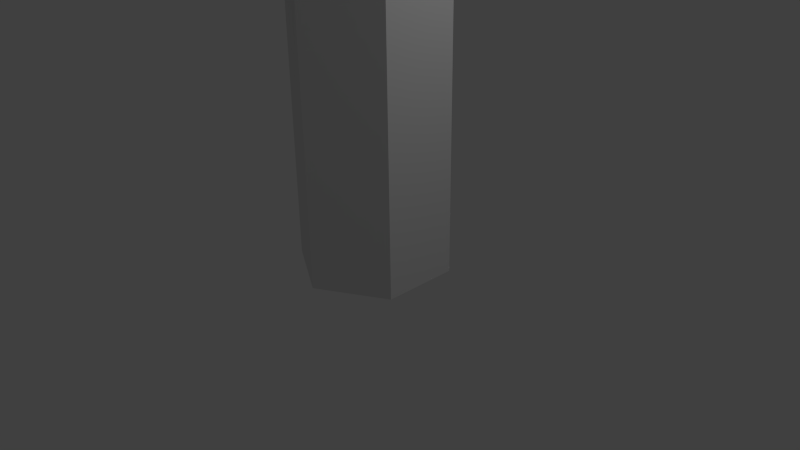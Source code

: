 # Source: tree.blend  (saved by Blender 2.74.0; exported with 4.5.12 LTS)
import bpy
from mathutils import Matrix  # noqa: F401  (used for matrix-valued properties, if any)

bpy.ops.wm.read_factory_settings(use_empty=True)
scene = bpy.context.scene
scene.name = 'Scene'

# ---- collections
col_collection_1 = bpy.data.collections.new('Collection 1'); scene.collection.children.link(col_collection_1)

# ---- materials (node trees are filled in below, after node groups)
mat_material = bpy.data.materials.new('Material')
mat_material.alpha_threshold = 0.0
mat_material.use_transparent_shadow = False
mat_material.roughness = 0.5
mat_material.line_color = (0.0, 0.0, 0.0, 1.0)

# ---- material node trees

# ---- world
world_world = bpy.data.worlds.new('World'); scene.world = world_world
world_world.color = (0.05088, 0.05088, 0.05088)
world_world.use_sun_shadow = False
world_world.sun_shadow_jitter_overblur = 0.0
world_world.cycles.sampling_method = 'MANUAL'
world_world.cycles.sample_map_resolution = 256

# ---- cameras
cam_camera = bpy.data.cameras.new('Camera')
cam_camera.clip_end = 100.0
cam_camera.lens = 35.0
cam_camera.sensor_width = 32.0
cam_camera.sensor_height = 18.0
cam_camera.ortho_scale = 7.314
cam_camera.dof.focus_distance = 0.0
cam_camera.dof.aperture_fstop = 128.0

# ---- lights
light_lamp = bpy.data.lights.new('Lamp', 'POINT')
light_lamp.transmission_factor = 0.0
light_lamp.cutoff_distance = 30.0
light_lamp.energy = 100.0
light_lamp.shadow_buffer_clip_start = 1.001
light_lamp.shadow_soft_size = 0.1
light_lamp.shadow_maximum_resolution = 0.006
light_lamp.use_absolute_resolution = True
light_lamp.cycles.use_multiple_importance_sampling = False

# ---- meshes
me_cube_001 = bpy.data.meshes.new('Cube.001')
me_cube_001.from_pydata([(1.808, 1.808, 5.229), (1.808, -1.808, 5.229), (-1.808, -1.808, 5.229), (-1.808, 1.808, 5.229), (1.808, 1.808, 8.845), (1.808, -1.808, 8.845), (-1.808, -1.808, 8.845), (-1.808, 1.808, 8.845), (2.16, -1.749e-07, 4.877), (4.12e-07, 2.16, 4.877), (2.16, 2.16, 7.037), (1.009e-08, -2.16, 4.877), (2.16, -2.16, 7.037), (-2.16, 6.92e-07, 4.877), (-2.16, -2.16, 7.037), (-2.16, 2.16, 7.037), (2.16, -1.1e-06, 9.197), (5.198e-07, 2.16, 9.197), (-1.07e-06, -2.16, 9.197), (-2.16, 3.663e-07, 9.197), (7.694e-07, 2.791, 7.037), (-2.791, 5.554e-07, 7.037), (-8.056e-07, -2.791, 7.037), (2.791, -5.886e-07, 7.037), (-3.239e-07, -3.731e-07, 9.827), (1.88e-07, 3.237e-07, 4.246)], [], [(25, 11, 2, 13), (24, 19, 6, 18), (23, 16, 5, 12), (22, 18, 6, 14), (21, 19, 7, 15), (20, 9, 3, 15), (17, 20, 15, 7), (4, 10, 20, 17), (10, 0, 9, 20), (13, 21, 15, 3), (2, 14, 21, 13), (14, 6, 19, 21), (11, 22, 14, 2), (1, 12, 22, 11), (12, 5, 18, 22), (8, 23, 12, 1), (0, 10, 23, 8), (10, 4, 16, 23), (16, 24, 18, 5), (4, 17, 24, 16), (17, 7, 19, 24), (9, 25, 13, 3), (0, 8, 25, 9), (8, 1, 11, 25)])
me_cube_001.materials.append(mat_material)
me_cube_001.use_remesh_preserve_volume = False
me_cube_001.use_remesh_preserve_attributes = False
me_cube_001.use_mirror_vertex_groups = False
me_cube_001.update()
me_cube = bpy.data.meshes.new('Cube')
me_cube.from_pydata([(0.0, 1.0, -0.09468), (0.0, 1.0, 5.318), (0.866, 0.5, -0.09468), (0.866, 0.5, 5.318), (0.866, -0.5, -0.09468), (0.866, -0.5, 5.318), (-8.742e-08, -1.0, -0.09468), (-8.742e-08, -1.0, 5.318), (-0.866, -0.5, -0.09468), (-0.866, -0.5, 5.318), (-0.866, 0.5, -0.09468), (-0.866, 0.5, 5.318)], [], [(0, 1, 3, 2), (2, 3, 5, 4), (4, 5, 7, 6), (6, 7, 9, 8), (3, 1, 11, 9, 7, 5), (10, 11, 1, 0), (8, 9, 11, 10), (0, 2, 4, 6, 8, 10)])
me_cube.materials.append(mat_material)
me_cube.use_remesh_preserve_volume = False
me_cube.use_remesh_preserve_attributes = False
me_cube.use_mirror_vertex_groups = False
me_cube.update()

# ---- objects
ob_cube_001 = bpy.data.objects.new('Cube.001', me_cube_001)
ob_cube = bpy.data.objects.new('Cube', me_cube)
ob_lamp = bpy.data.objects.new('Lamp', light_lamp)
ob_camera = bpy.data.objects.new('Camera', cam_camera)

# ---- transforms, parenting, visibility, modifiers, constraints
ob_cube_001.location = (0.0, 0.0, 0.0)
ob_cube_001.lock_rotations_4d = False
ob_cube_001.empty_display_type = 'ARROWS'
ob_cube_001.lineart.crease_threshold = 0.0
ob_cube.location = (0.0, 0.0, 0.0)
ob_cube.lock_rotations_4d = False
ob_cube.empty_display_type = 'ARROWS'
ob_cube.lineart.crease_threshold = 0.0
ob_lamp.location = (4.076, 1.005, 5.904)
ob_lamp.rotation_euler = (0.6503, 0.05522, 1.866)
ob_lamp.lock_rotations_4d = False
ob_lamp.empty_display_type = 'ARROWS'
ob_lamp.color = (0.0, 0.0, 0.0, 0.0)
ob_lamp.lineart.crease_threshold = 0.0
ob_camera.location = (7.481, -6.508, 5.344)
ob_camera.rotation_euler = (1.109, 0.01082, 0.8149)
ob_camera.lock_rotations_4d = False
ob_camera.empty_display_type = 'ARROWS'
ob_camera.color = (0.0, 0.0, 0.0, 0.0)
ob_camera.display_type = 'WIRE'
ob_camera.lineart.crease_threshold = 0.0

# ---- collection membership
col_collection_1.objects.link(ob_cube_001)
col_collection_1.objects.link(ob_cube)
col_collection_1.objects.link(ob_lamp)
col_collection_1.objects.link(ob_camera)

# ---- scene / render settings (as saved in the file)
scene.camera = ob_camera
scene.frame_start = 1; scene.frame_end = 250; scene.frame_set(1)
scene.render.engine = 'BLENDER_EEVEE_NEXT'
scene.render.resolution_percentage = 50
scene.render.dither_intensity = 0.0
scene.cycles.use_denoising = False
scene.cycles.samples = 10
scene.cycles.sampling_pattern = 'TABULATED_SOBOL'
scene.cycles.light_sampling_threshold = 0.0
scene.cycles.use_adaptive_sampling = False
scene.cycles.use_light_tree = False
scene.cycles.blur_glossy = 0.0
scene.cycles.pixel_filter_type = 'GAUSSIAN'
scene.cycles.sample_clamp_indirect = 0.0
scene.view_settings.view_transform = 'Standard'
bpy.context.view_layer.update()
